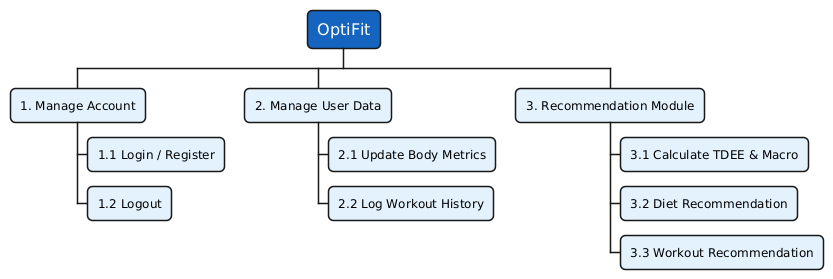

The diagram above was rendered by PlantUML. Its source (embedded in the PNG):
@startwbs
<style>
wbsDiagram {
  node {
    BackgroundColor #E3F2FD
    BorderColor #1565C0
    RoundCorner 10
    Padding 10
  }
  rootNode {
    BackgroundColor #1565C0
    FontColor white
    FontSize 16
  }
}
</style>

* OptiFit
** 1. Manage Account
*** 1.1 Login / Register
*** 1.2 Logout
** 2. Manage User Data
*** 2.1 Update Body Metrics
*** 2.2 Log Workout History
** 3. Recommendation Module
*** 3.1 Calculate TDEE & Macro
*** 3.2 Diet Recommendation
*** 3.3 Workout Recommendation
@endwbs